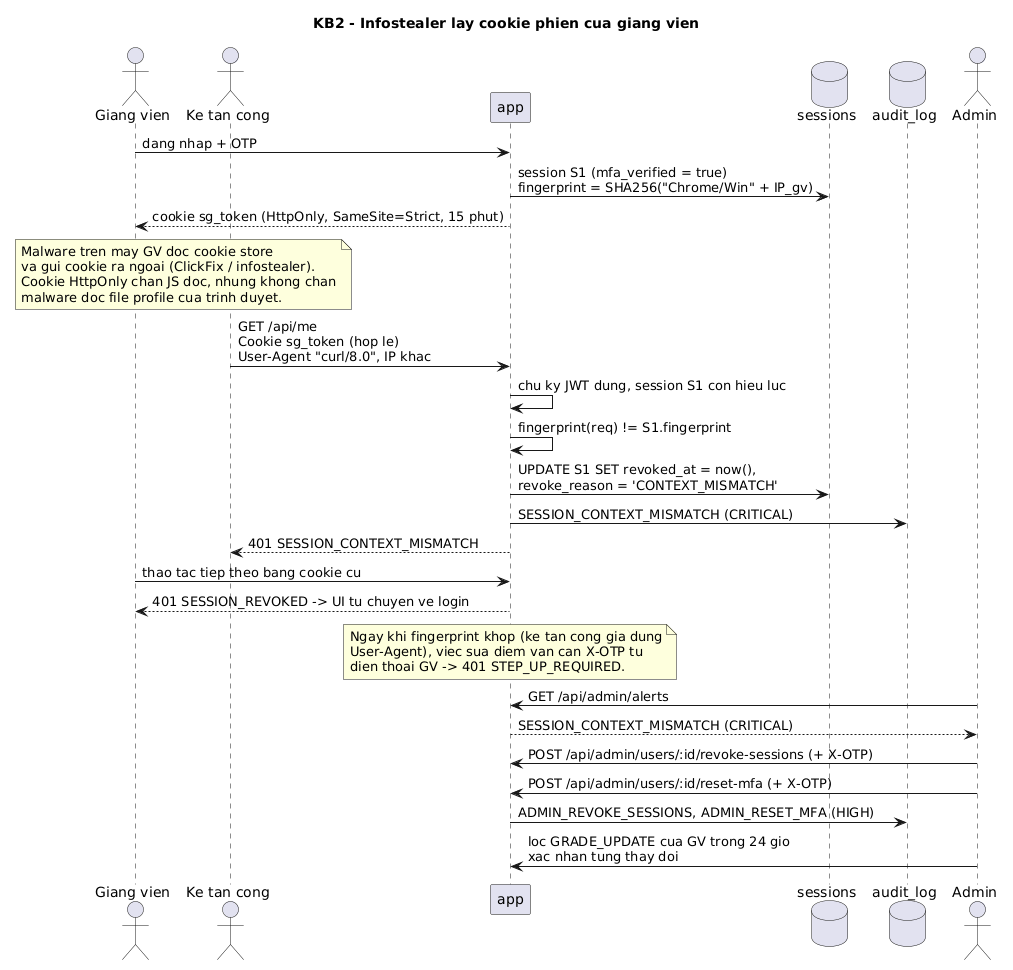

The diagram above was rendered by PlantUML. Its source (embedded in the PNG):
@startuml
' So do 7: KB2 - cookie bi danh cap bi phat hien va thu hoi
title KB2 - Infostealer lay cookie phien cua giang vien

actor "Giang vien" as gv
actor "Ke tan cong" as atk
participant "app" as a
database "sessions" as s
database "audit_log" as log
actor "Admin" as ad

gv -> a : dang nhap + OTP
a -> s : session S1 (mfa_verified = true)\nfingerprint = SHA256("Chrome/Win" + IP_gv)
a --> gv : cookie sg_token (HttpOnly, SameSite=Strict, 15 phut)

note over gv, atk
  Malware tren may GV doc cookie store
  va gui cookie ra ngoai (ClickFix / infostealer).
  Cookie HttpOnly chan JS doc, nhung khong chan
  malware doc file profile cua trinh duyet.
end note

atk -> a : GET /api/me\nCookie sg_token (hop le)\nUser-Agent "curl/8.0", IP khac
a -> a : chu ky JWT dung, session S1 con hieu luc
a -> a : fingerprint(req) != S1.fingerprint
a -> s : UPDATE S1 SET revoked_at = now(),\nrevoke_reason = 'CONTEXT_MISMATCH'
a -> log : SESSION_CONTEXT_MISMATCH (CRITICAL)
a --> atk : 401 SESSION_CONTEXT_MISMATCH

gv -> a : thao tac tiep theo bang cookie cu
a --> gv : 401 SESSION_REVOKED -> UI tu chuyen ve login

note over a
  Ngay khi fingerprint khop (ke tan cong gia dung
  User-Agent), viec sua diem van can X-OTP tu
  dien thoai GV -> 401 STEP_UP_REQUIRED.
end note

ad -> a : GET /api/admin/alerts
a --> ad : SESSION_CONTEXT_MISMATCH (CRITICAL)
ad -> a : POST /api/admin/users/:id/revoke-sessions (+ X-OTP)
ad -> a : POST /api/admin/users/:id/reset-mfa (+ X-OTP)
a -> log : ADMIN_REVOKE_SESSIONS, ADMIN_RESET_MFA (HIGH)
ad -> a : loc GRADE_UPDATE cua GV trong 24 gio\nxac nhan tung thay doi
@enduml